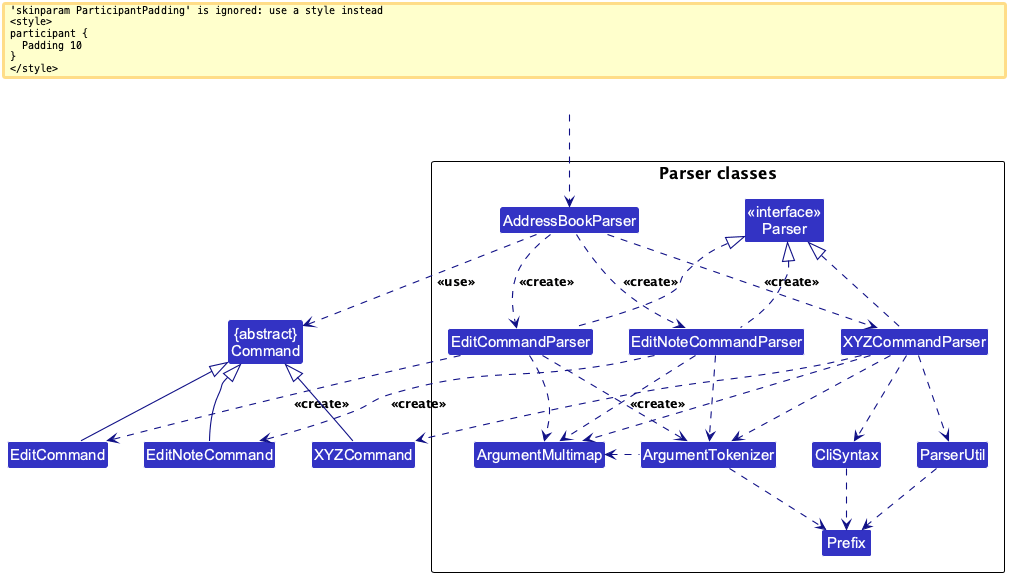

The diagram above was rendered by PlantUML. Its source (embedded in the PNG):
@startuml
!include style.puml
skinparam arrowThickness 1.1
skinparam arrowColor LOGIC_COLOR_T4
skinparam classBackgroundColor LOGIC_COLOR

Class "{abstract}\nCommand" as Command
Class XYZCommand
Class EditCommand
Class EditNoteCommand

package "Parser classes"{
Class "<<interface>>\nParser" as Parser
Class AddressBookParser
Class XYZCommandParser
Class EditCommandParser
Class EditNoteCommandParser
Class CliSyntax
Class ParserUtil
Class ArgumentMultimap
Class ArgumentTokenizer
Class Prefix
}

Class HiddenOutside #FFFFFF
HiddenOutside ..> AddressBookParser

AddressBookParser .down.> XYZCommandParser: <<create>>
AddressBookParser .down.> EditCommandParser: <<create>>
AddressBookParser .down.> EditNoteCommandParser: <<create>>

XYZCommandParser ..> XYZCommand : <<create>>
EditCommandParser ..> EditCommand : <<create>>
EditNoteCommandParser ..> EditNoteCommand : <<create>>
AddressBookParser ..> Command : <<use>>
XYZCommandParser .up.|> Parser
EditCommandParser .up.|> Parser
EditNoteCommandParser .up.|> Parser
XYZCommandParser ..> ArgumentMultimap
EditCommandParser ..> ArgumentMultimap
EditNoteCommandParser ..> ArgumentMultimap
XYZCommandParser ..> ArgumentTokenizer
EditCommandParser ..> ArgumentTokenizer
EditNoteCommandParser ..> ArgumentTokenizer
ArgumentTokenizer .left.> ArgumentMultimap
XYZCommandParser ..> CliSyntax
CliSyntax ..> Prefix
XYZCommandParser ..> ParserUtil
ParserUtil .down.> Prefix
ArgumentTokenizer .down.> Prefix
XYZCommand -up-|> Command
EditCommand -up-|> Command
EditNoteCommand -up-|> Command
@enduml